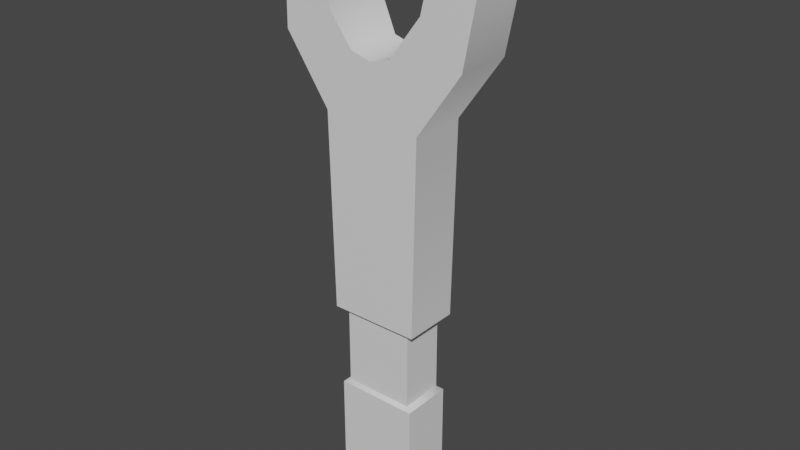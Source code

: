 # Source: blend.blend  (saved by Blender 2.83.18; exported with 4.5.12 LTS)
import bpy
from mathutils import Matrix  # noqa: F401  (used for matrix-valued properties, if any)

bpy.ops.wm.read_factory_settings(use_empty=True)
scene = bpy.context.scene
scene.name = 'Scene'

# ---- collections
col_collection = bpy.data.collections.new('Collection'); scene.collection.children.link(col_collection)

# ---- materials (node trees are filled in below, after node groups)
mat_material = bpy.data.materials.new('Material')
mat_material.alpha_threshold = 0.0
mat_material.use_transparent_shadow = False
mat_material.line_color = (0.0, 0.0, 0.0, 1.0)

# ---- node groups
ng_auto_smooth = bpy.data.node_groups.new('Auto Smooth', 'GeometryNodeTree')
_s = ng_auto_smooth.interface.new_socket(name='Geometry', in_out='OUTPUT', socket_type='NodeSocketGeometry')
_s = ng_auto_smooth.interface.new_socket(name='Geometry', in_out='INPUT', socket_type='NodeSocketGeometry')
_s = ng_auto_smooth.interface.new_socket(name='Angle', in_out='INPUT', socket_type='NodeSocketFloat')
_s.subtype = 'ANGLE'
_s.min_value = 0.0
_s.max_value = 3.142
ng_auto_smooth.is_modifier = True
_N = ng_auto_smooth.nodes; _L = ng_auto_smooth.links
n0 = _N.new('NodeGroupOutput'); n0.name = 'Group Output'; n0.location = (480, -100)
n1 = _N.new('NodeGroupInput'); n1.name = 'Group Input'; n1.location = (-420, -300)
n2 = _N.new('NodeGroupInput'); n2.name = 'Group Input.001'; n2.location = (-60, -100)
n3 = _N.new('GeometryNodeSetShadeSmooth'); n3.name = 'Set Shade Smooth'; n3.location = (120, -100)
n3.domain = 'EDGE'
n4 = _N.new('GeometryNodeSetShadeSmooth'); n4.name = 'Set Shade Smooth.001'; n4.location = (300, -100)
n5 = _N.new('GeometryNodeInputMeshEdgeAngle'); n5.name = 'Edge Angle'; n5.location = (-420, -220)
n6 = _N.new('GeometryNodeInputEdgeSmooth'); n6.name = 'Is Edge Smooth'; n6.location = (-60, -160)
n7 = _N.new('GeometryNodeInputShadeSmooth'); n7.name = 'Is Face Smooth'; n7.location = (-240, -340)
n8 = _N.new('FunctionNodeBooleanMath'); n8.name = 'Boolean Math'; n8.location = (-60, -220)
n9 = _N.new('FunctionNodeCompare'); n9.name = 'Compare'; n9.location = (-240, -180)
n9.operation = 'LESS_EQUAL'
_L.new(n5.outputs[0], n9.inputs[0])
_L.new(n4.outputs[0], n0.inputs[0])
_L.new(n1.outputs[1], n9.inputs[1])
_L.new(n9.outputs[0], n8.inputs[0])
_L.new(n7.outputs[0], n8.inputs[1])
_L.new(n2.outputs[0], n3.inputs[0])
_L.new(n6.outputs[0], n3.inputs[1])
_L.new(n3.outputs[0], n4.inputs[0])
_L.new(n8.outputs[0], n3.inputs[2])
n0.is_active_output = True

# ---- material node trees
mat_material.use_nodes = True; mat_material.node_tree.nodes.clear()
_N = mat_material.node_tree.nodes; _L = mat_material.node_tree.links
n0 = _N.new('ShaderNodeOutputMaterial'); n0.name = 'Material Output'; n0.location = (300, 300)
n1 = _N.new('ShaderNodeBsdfPrincipled'); n1.name = 'Principled BSDF'; n1.location = (10, 300)
n1.distribution = 'GGX'
n1.subsurface_method = 'BURLEY'
n1.inputs[2].default_value = 0.4
n1.inputs[3].default_value = 1.45
n1.inputs[27].default_value = (0.0, 0.0, 0.0, 1.0)
n1.inputs[28].default_value = 1.0
_L.new(n1.outputs[0], n0.inputs[0])
n0.is_active_output = True

# ---- world
world_world = bpy.data.worlds.new('World'); scene.world = world_world
world_world.use_nodes = True; world_world.node_tree.nodes.clear()
_N = world_world.node_tree.nodes; _L = world_world.node_tree.links
n0 = _N.new('ShaderNodeOutputWorld'); n0.name = 'World Output'; n0.location = (300, 300)
n1 = _N.new('ShaderNodeBackground'); n1.name = 'Background'; n1.location = (10, 300)
n1.inputs[0].default_value = (0.05088, 0.05088, 0.05088, 1.0)
_L.new(n1.outputs[0], n0.inputs[0])
n0.is_active_output = True
world_world.color = (0.05088, 0.05088, 0.05088)
world_world.use_sun_shadow = False
world_world.sun_shadow_jitter_overblur = 0.0

# ---- meshes
me_cube = bpy.data.meshes.new('Cube')
me_cube.from_pydata([(1.089, 1.0, 0.9517), (1.0, 1.0, 0.008531), (1.089, -1.0, 0.9517), (1.0, -1.0, 0.008531), (0.7811, 0.7811, -0.007491), (0.7811, -0.7811, -0.007491), (0.7811, 0.7811, -0.3846), (0.7811, -0.7811, -0.3846), (0.91, 0.91, -0.4006), (0.91, -0.91, -0.4006), (0.91, 0.91, -0.9012), (0.91, -0.91, -0.9012), (0.6781, 0.6781, -0.9303), (0.6781, -0.6781, -0.9303), (0.4527, 1.0, 1.237), (0.4527, -1.0, 1.237), (2.377, 1.0, 1.612), (2.377, -1.0, 1.612), (1.405, 1.0, 1.671), (1.405, -1.0, 1.671), (1.15, -1.0, 1.439), (1.15, 1.0, 1.439), (2.065, -1.0, 1.257), (2.065, 1.0, 1.257), (2.419, 1.035, 1.791), (2.419, -0.965, 1.791), (1.53, 1.0, 1.829), (1.53, -1.0, 1.829), (-1.089, 1.0, 0.9517), (-1.0, 1.0, 0.008531), (-1.089, -1.0, 0.9517), (-1.0, -1.0, 0.008531), (-0.7811, 0.7811, -0.007491), (-0.7811, -0.7811, -0.007491), (-0.7811, 0.7811, -0.3846), (-0.7811, -0.7811, -0.3846), (-0.91, 0.91, -0.4006), (-0.91, -0.91, -0.4006), (-0.91, 0.91, -0.9012), (-0.91, -0.91, -0.9012), (-0.6781, 0.6781, -0.9303), (-0.6781, -0.6781, -0.9303), (-0.4527, 1.0, 1.237), (-0.4527, -1.0, 1.237), (-2.041, 1.0, 1.592), (0.0, -1.0, 1.0), (-2.041, -1.0, 1.592), (0.0, 1.0, 1.0), (-0.9458, 1.0, 1.599), (-0.9458, -1.0, 1.599), (-0.9657, -1.0, 1.386), (-0.8536, 1.0, 1.444), (-2.065, -1.0, 1.257), (-2.065, 1.0, 1.257), (0.0, 0.91, -0.9012), (0.0, -0.91, -0.9012), (0.0, 0.6781, -0.9303), (0.0, -0.6781, -0.9303), (0.0, -1.0, 1.209), (0.0, 1.0, 1.209), (-1.59, 1.0, 1.818), (-1.59, -1.0, 1.818), (-0.6879, 1.0, 1.755), (-0.6879, -1.0, 1.755), (0.0, 1.0, 0.008531), (0.0, -1.0, 0.008531), (0.0, 0.7811, -0.007491), (0.0, -0.7811, -0.007491), (0.0, 0.7811, -0.3846), (0.0, -0.7811, -0.3846), (0.0, 0.91, -0.4006), (0.0, -0.91, -0.4006)], [], [(20, 22, 17, 19), (1, 0, 2, 3), (64, 1, 4, 66), (64, 47, 0, 1), (1, 3, 5, 4), (6, 7, 9, 8), (4, 5, 7, 6), (66, 4, 6, 68), (68, 6, 8, 70), (8, 9, 11, 10), (56, 12, 13, 57), (10, 11, 13, 12), (54, 10, 12, 56), (45, 2, 15, 58), (15, 2, 22, 20), (14, 59, 58, 15), (11, 55, 57, 13), (19, 17, 25, 27), (17, 16, 24, 25), (25, 24, 26, 27), (21, 20, 19, 18), (23, 21, 18, 16), (22, 23, 16, 17), (16, 18, 26, 24), (2, 0, 23, 22), (14, 15, 20, 21), (0, 14, 21, 23), (0, 47, 59, 14), (70, 8, 10, 54), (18, 19, 27, 26), (7, 69, 71, 9), (5, 67, 69, 7), (3, 65, 67, 5), (9, 71, 55, 11), (3, 2, 45, 65), (50, 49, 46, 52), (29, 31, 30, 28), (64, 66, 32, 29), (64, 29, 28, 47), (29, 32, 33, 31), (34, 36, 37, 35), (32, 34, 35, 33), (66, 68, 34, 32), (68, 70, 36, 34), (36, 38, 39, 37), (56, 57, 41, 40), (38, 40, 41, 39), (54, 56, 40, 38), (45, 58, 43, 30), (43, 50, 52, 30), (42, 43, 58, 59), (39, 41, 57, 55), (49, 63, 61, 46), (46, 61, 60, 44), (61, 63, 62, 60), (51, 48, 49, 50), (53, 44, 48, 51), (52, 46, 44, 53), (44, 60, 62, 48), (30, 52, 53, 28), (42, 51, 50, 43), (28, 53, 51, 42), (28, 42, 59, 47), (70, 54, 38, 36), (48, 62, 63, 49), (35, 37, 71, 69), (33, 35, 69, 67), (31, 33, 67, 65), (37, 39, 55, 71), (31, 65, 45, 30)])
me_cube.polygons.foreach_set('use_smooth', [True] * 70)
_uv = me_cube.uv_layers.new(name='UVMap')
_uv.uv.foreach_set('vector', [0.625, 0.75, 0.625, 0.75, 0.625, 0.75, 0.625, 0.75, 0.375, 0.5, 0.625, 0.5, 0.625, 0.75, 0.375, 0.75, 0.375, 0.375, 0.375, 0.5, 0.375, 0.5, 0.375, 0.375, 0.375, 0.375, 0.625, 0.375, 0.625, 0.5, 0.375, 0.5, 0.375, 0.5, 0.375, 0.75, 0.375, 0.75, 0.375, 0.5, 0.375, 0.5, 0.375, 0.75, 0.375, 0.75, 0.375, 0.5, 0.375, 0.5, 0.375, 0.75, 0.375, 0.75, 0.375, 0.5, 0.375, 0.375, 0.375, 0.5, 0.375, 0.5, 0.375, 0.375, 0.375, 0.375, 0.375, 0.5, 0.375, 0.5, 0.375, 0.375, 0.375, 0.5, 0.375, 0.75, 0.375, 0.75, 0.375, 0.5, 0.25, 0.5, 0.375, 0.5, 0.375, 0.75, 0.25, 0.75, 0.375, 0.5, 0.375, 0.75, 0.375, 0.75, 0.375, 0.5, 0.375, 0.375, 0.375, 0.5, 0.375, 0.5, 0.375, 0.375, 0.625, 0.875, 0.625, 0.75, 0.625, 0.75, 0.625, 0.875, 0.625, 0.75, 0.625, 0.75, 0.625, 0.75, 0.625, 0.75, 0.625, 0.5, 0.75, 0.5, 0.75, 0.75, 0.625, 0.75, 0.375, 0.75, 0.375, 0.875, 0.375, 0.875, 0.375, 0.75, 0.625, 0.75, 0.625, 0.75, 0.625, 0.75, 0.625, 0.75, 0.625, 0.75, 0.625, 0.5, 0.625, 0.5, 0.625, 0.75, 0.625, 0.75, 0.625, 0.5, 0.625, 0.5, 0.625, 0.75, 0.625, 0.5, 0.625, 0.75, 0.625, 0.75, 0.625, 0.5, 0.625, 0.5, 0.625, 0.5, 0.625, 0.5, 0.625, 0.5, 0.625, 0.75, 0.625, 0.5, 0.625, 0.5, 0.625, 0.75, 0.625, 0.5, 0.625, 0.5, 0.625, 0.5, 0.625, 0.5, 0.625, 0.75, 0.625, 0.5, 0.625, 0.5, 0.625, 0.75, 0.625, 0.5, 0.625, 0.75, 0.625, 0.75, 0.625, 0.5, 0.625, 0.5, 0.625, 0.5, 0.625, 0.5, 0.625, 0.5, 0.625, 0.5, 0.625, 0.375, 0.625, 0.375, 0.625, 0.5, 0.375, 0.375, 0.375, 0.5, 0.375, 0.5, 0.375, 0.375, 0.625, 0.5, 0.625, 0.75, 0.625, 0.75, 0.625, 0.5, 0.375, 0.75, 0.375, 0.875, 0.375, 0.875, 0.375, 0.75, 0.375, 0.75, 0.375, 0.875, 0.375, 0.875, 0.375, 0.75, 0.375, 0.75, 0.375, 0.875, 0.375, 0.875, 0.375, 0.75, 0.375, 0.75, 0.375, 0.875, 0.375, 0.875, 0.375, 0.75, 0.375, 0.75, 0.625, 0.75, 0.625, 0.875, 0.375, 0.875, 0.625, 0.75, 0.625, 0.75, 0.625, 0.75, 0.625, 0.75, 0.375, 0.5, 0.375, 0.75, 0.625, 0.75, 0.625, 0.5, 0.375, 0.375, 0.375, 0.375, 0.375, 0.5, 0.375, 0.5, 0.375, 0.375, 0.375, 0.5, 0.625, 0.5, 0.625, 0.375, 0.375, 0.5, 0.375, 0.5, 0.375, 0.75, 0.375, 0.75, 0.375, 0.5, 0.375, 0.5, 0.375, 0.75, 0.375, 0.75, 0.375, 0.5, 0.375, 0.5, 0.375, 0.75, 0.375, 0.75, 0.375, 0.375, 0.375, 0.375, 0.375, 0.5, 0.375, 0.5, 0.375, 0.375, 0.375, 0.375, 0.375, 0.5, 0.375, 0.5, 0.375, 0.5, 0.375, 0.5, 0.375, 0.75, 0.375, 0.75, 0.25, 0.5, 0.25, 0.75, 0.375, 0.75, 0.375, 0.5, 0.375, 0.5, 0.375, 0.5, 0.375, 0.75, 0.375, 0.75, 0.375, 0.375, 0.375, 0.375, 0.375, 0.5, 0.375, 0.5, 0.625, 0.875, 0.625, 0.875, 0.625, 0.75, 0.625, 0.75, 0.625, 0.75, 0.625, 0.75, 0.625, 0.75, 0.625, 0.75, 0.625, 0.5, 0.625, 0.75, 0.75, 0.75, 0.75, 0.5, 0.375, 0.75, 0.375, 0.75, 0.375, 0.875, 0.375, 0.875, 0.625, 0.75, 0.625, 0.75, 0.625, 0.75, 0.625, 0.75, 0.625, 0.75, 0.625, 0.75, 0.625, 0.5, 0.625, 0.5, 0.625, 0.75, 0.625, 0.75, 0.625, 0.5, 0.625, 0.5, 0.625, 0.5, 0.625, 0.5, 0.625, 0.75, 0.625, 0.75, 0.625, 0.5, 0.625, 0.5, 0.625, 0.5, 0.625, 0.5, 0.625, 0.75, 0.625, 0.75, 0.625, 0.5, 0.625, 0.5, 0.625, 0.5, 0.625, 0.5, 0.625, 0.5, 0.625, 0.5, 0.625, 0.75, 0.625, 0.75, 0.625, 0.5, 0.625, 0.5, 0.625, 0.5, 0.625, 0.5, 0.625, 0.75, 0.625, 0.75, 0.625, 0.5, 0.625, 0.5, 0.625, 0.5, 0.625, 0.5, 0.625, 0.5, 0.625, 0.5, 0.625, 0.375, 0.625, 0.375, 0.375, 0.375, 0.375, 0.375, 0.375, 0.5, 0.375, 0.5, 0.625, 0.5, 0.625, 0.5, 0.625, 0.75, 0.625, 0.75, 0.375, 0.75, 0.375, 0.75, 0.375, 0.875, 0.375, 0.875, 0.375, 0.75, 0.375, 0.75, 0.375, 0.875, 0.375, 0.875, 0.375, 0.75, 0.375, 0.75, 0.375, 0.875, 0.375, 0.875, 0.375, 0.75, 0.375, 0.75, 0.375, 0.875, 0.375, 0.875, 0.375, 0.75, 0.375, 0.875, 0.625, 0.875, 0.625, 0.75])
me_cube.materials.append(mat_material)
me_cube.use_remesh_preserve_volume = False
me_cube.use_remesh_preserve_attributes = False
me_cube.use_mirror_vertex_groups = False
me_cube.update()

# ---- objects
ob_cube = bpy.data.objects.new('Cube', me_cube)

# ---- transforms, parenting, visibility, modifiers, constraints
ob_cube.location = (0.0, 0.0, 0.0)
ob_cube.scale = (0.02, 0.01245, 0.0919)
ob_cube.lock_rotations_4d = False
ob_cube.empty_display_type = 'ARROWS'
ob_cube.lineart.crease_threshold = 0.0
_m = ob_cube.modifiers.new('Auto Smooth', 'NODES')
_m.node_group = ng_auto_smooth
_gi = [s.identifier for s in ng_auto_smooth.interface.items_tree if s.item_type == 'SOCKET' and s.in_out == 'INPUT']
_m[_gi[1]] = 1.388  # Angle

# ---- collection membership
col_collection.objects.link(ob_cube)

# ---- scene / render settings (as saved in the file)
scene.frame_start = 1; scene.frame_end = 250; scene.frame_set(1)
scene.render.engine = 'BLENDER_EEVEE_NEXT'
scene.cycles.use_denoising = False
scene.cycles.samples = 128
scene.cycles.sampling_pattern = 'TABULATED_SOBOL'
scene.cycles.use_adaptive_sampling = False
scene.cycles.use_light_tree = False
scene.view_settings.view_transform = 'Filmic'
bpy.context.view_layer.update()

# ---- added for rendering (the .blend has no active camera and no usable light): camera, sun
cam_auto = bpy.data.cameras.new('AutoCamera')
cam_auto.lens = 50.0
cam_auto.sensor_width = 36.0
cam_auto.clip_end = 1000.0
ob_auto_camera = bpy.data.objects.new('AutoCamera', cam_auto)
scene.collection.objects.link(ob_auto_camera)
ob_auto_camera.location = (0.253503, -0.299732, 0.241264)
ob_auto_camera.rotation_euler = (1.09748, -7.21219e-08, 0.694738)
scene.camera = ob_auto_camera
light_auto_sun = bpy.data.lights.new('AutoSun', 'SUN')
light_auto_sun.energy = 3.0
light_auto_sun.angle = 0.0523599
ob_auto_sun = bpy.data.objects.new('AutoSun', light_auto_sun)
scene.collection.objects.link(ob_auto_sun)
ob_auto_sun.rotation_euler = (0.872665, 0.174533, 0.523599)
bpy.context.view_layer.update()
